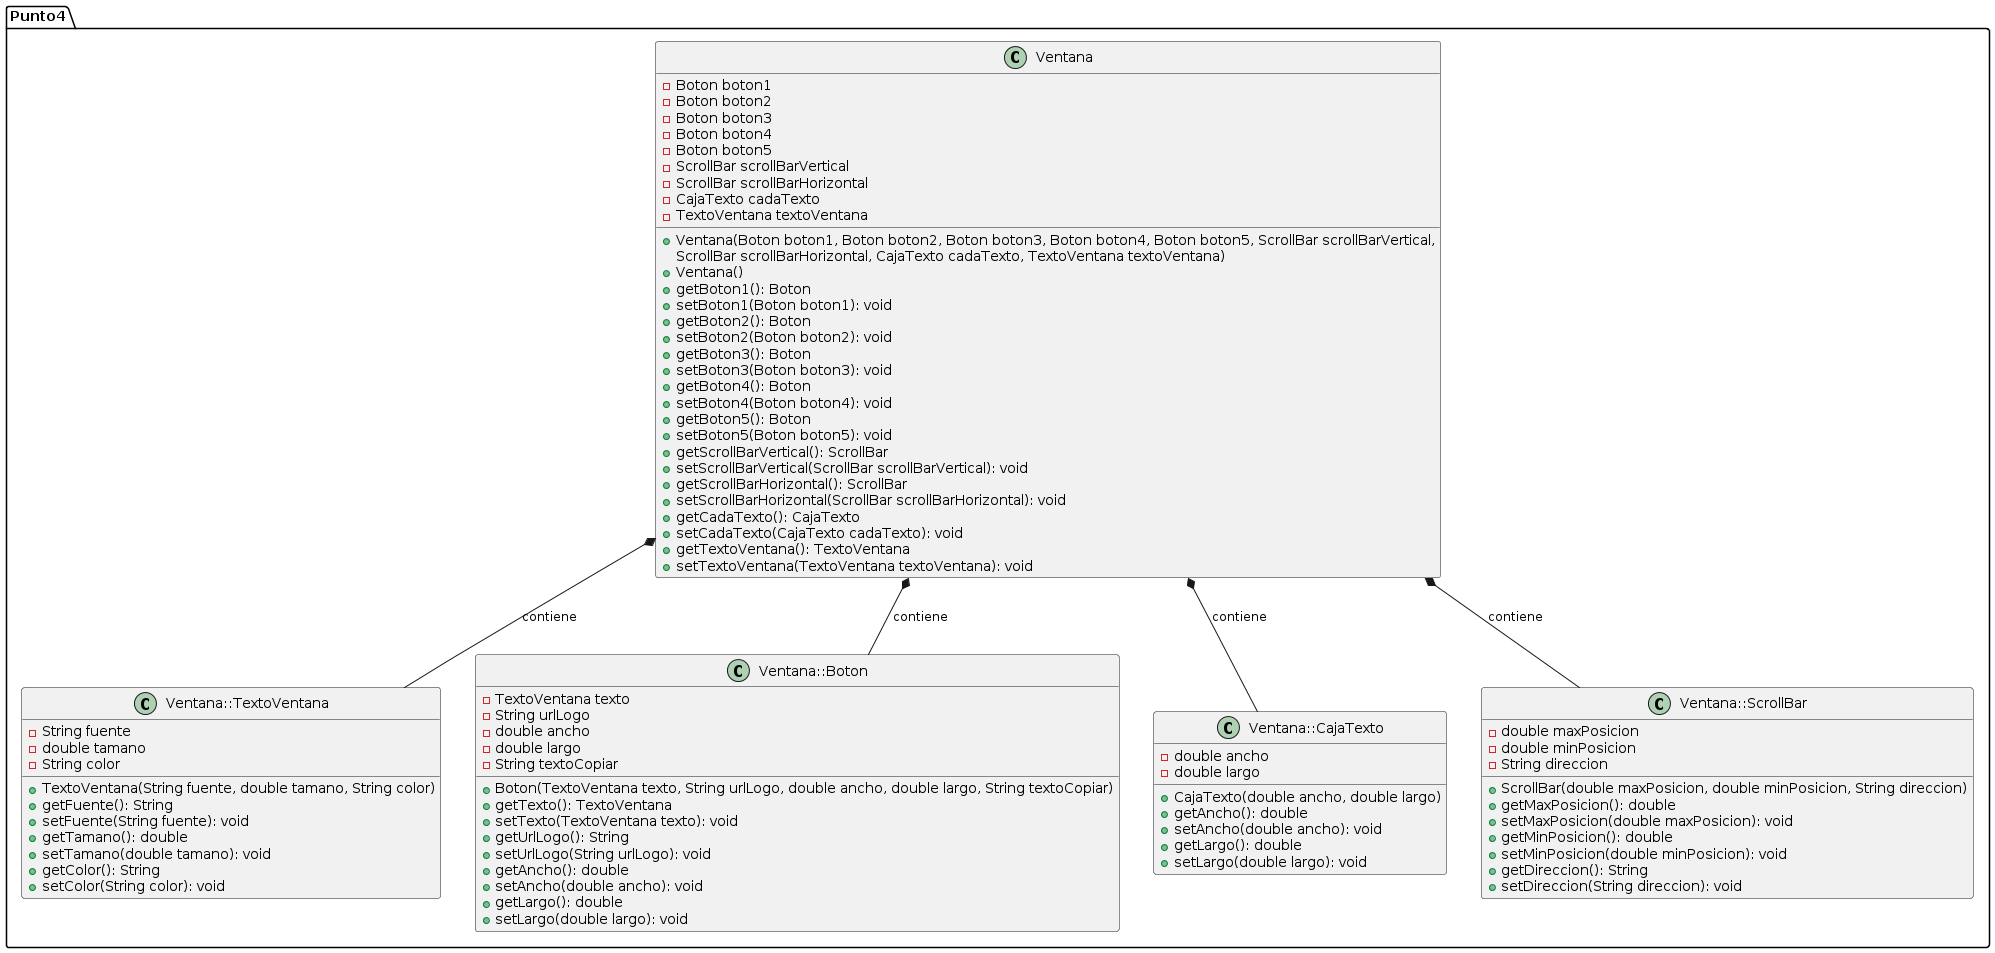

The diagram above was rendered by PlantUML. Its source (embedded in the PNG):
@startuml
package Punto4 {

    class Ventana {
        - Boton boton1
        - Boton boton2
        - Boton boton3
        - Boton boton4
        - Boton boton5
        - ScrollBar scrollBarVertical
        - ScrollBar scrollBarHorizontal
        - CajaTexto cadaTexto
        - TextoVentana textoVentana

        + Ventana(Boton boton1, Boton boton2, Boton boton3, Boton boton4, Boton boton5, ScrollBar scrollBarVertical,
                  ScrollBar scrollBarHorizontal, CajaTexto cadaTexto, TextoVentana textoVentana)
        + Ventana()
        + getBoton1(): Boton
        + setBoton1(Boton boton1): void
        + getBoton2(): Boton
        + setBoton2(Boton boton2): void
        + getBoton3(): Boton
        + setBoton3(Boton boton3): void
        + getBoton4(): Boton
        + setBoton4(Boton boton4): void
        + getBoton5(): Boton
        + setBoton5(Boton boton5): void
        + getScrollBarVertical(): ScrollBar
        + setScrollBarVertical(ScrollBar scrollBarVertical): void
        + getScrollBarHorizontal(): ScrollBar
        + setScrollBarHorizontal(ScrollBar scrollBarHorizontal): void
        + getCadaTexto(): CajaTexto
        + setCadaTexto(CajaTexto cadaTexto): void
        + getTextoVentana(): TextoVentana
        + setTextoVentana(TextoVentana textoVentana): void
    }

    class Ventana::TextoVentana {
        - String fuente
        - double tamano
        - String color

        + TextoVentana(String fuente, double tamano, String color)
        + getFuente(): String
        + setFuente(String fuente): void
        + getTamano(): double
        + setTamano(double tamano): void
        + getColor(): String
        + setColor(String color): void
    }

    class Ventana::Boton {
        - TextoVentana texto
        - String urlLogo
        - double ancho
        - double largo
        - String textoCopiar

        + Boton(TextoVentana texto, String urlLogo, double ancho, double largo, String textoCopiar)
        + getTexto(): TextoVentana
        + setTexto(TextoVentana texto): void
        + getUrlLogo(): String
        + setUrlLogo(String urlLogo): void
        + getAncho(): double
        + setAncho(double ancho): void
        + getLargo(): double
        + setLargo(double largo): void
    }

    class Ventana::CajaTexto {
        - double ancho
        - double largo

        + CajaTexto(double ancho, double largo)
        + getAncho(): double
        + setAncho(double ancho): void
        + getLargo(): double
        + setLargo(double largo): void
    }

    class Ventana::ScrollBar {
        - double maxPosicion
        - double minPosicion
        - String direccion

        + ScrollBar(double maxPosicion, double minPosicion, String direccion)
        + getMaxPosicion(): double
        + setMaxPosicion(double maxPosicion): void
        + getMinPosicion(): double
        + setMinPosicion(double minPosicion): void
        + getDireccion(): String
        + setDireccion(String direccion): void
    }

    Ventana *-- Ventana::Boton : contiene
    Ventana *-- Ventana::ScrollBar : contiene
    Ventana *-- Ventana::CajaTexto : contiene
    Ventana *-- Ventana::TextoVentana : contiene
}
@enduml